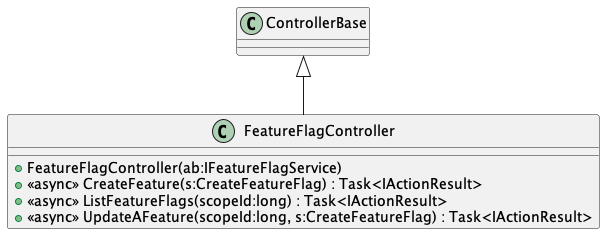

The diagram above was rendered by PlantUML. Its source (embedded in the PNG):
@startuml
class FeatureFlagController {
    + FeatureFlagController(ab:IFeatureFlagService)
    + <<async>> CreateFeature(s:CreateFeatureFlag) : Task<IActionResult>
    + <<async>> ListFeatureFlags(scopeId:long) : Task<IActionResult>
    + <<async>> UpdateAFeature(scopeId:long, s:CreateFeatureFlag) : Task<IActionResult>
}
ControllerBase <|-- FeatureFlagController
@enduml